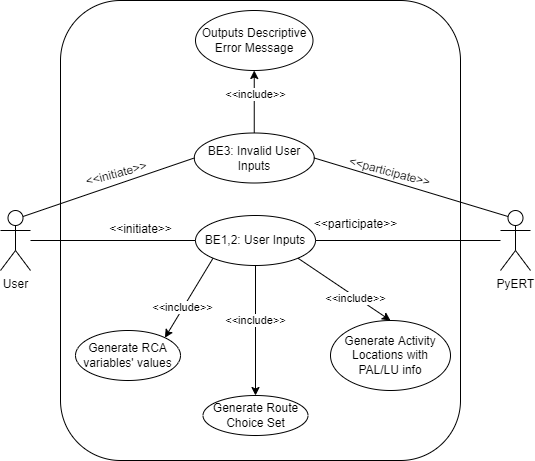

The diagram above was exported from draw.io. Its source (the exported page's mxGraphModel, read from the mxfile embedded in the PNG):
<mxGraphModel dx="1038" dy="617" grid="1" gridSize="10" guides="1" tooltips="1" connect="1" arrows="1" fold="1" page="1" pageScale="1" pageWidth="827" pageHeight="1169" math="0" shadow="0">
  <root>
    <mxCell id="0" />
    <mxCell id="1" parent="0" />
    <mxCell id="xvrUpJkXOJQLlYv4WS5g-1" value="" style="rounded=1;whiteSpace=wrap;html=1;" parent="1" vertex="1">
      <mxGeometry x="180" y="80" width="400" height="460" as="geometry" />
    </mxCell>
    <mxCell id="xvrUpJkXOJQLlYv4WS5g-2" value="User" style="shape=umlActor;verticalLabelPosition=bottom;verticalAlign=top;html=1;outlineConnect=0;" parent="1" vertex="1">
      <mxGeometry x="120" y="290" width="30" height="60" as="geometry" />
    </mxCell>
    <mxCell id="xvrUpJkXOJQLlYv4WS5g-3" value="PyERT" style="shape=umlActor;verticalLabelPosition=bottom;verticalAlign=top;html=1;outlineConnect=0;" parent="1" vertex="1">
      <mxGeometry x="620" y="290" width="30" height="60" as="geometry" />
    </mxCell>
    <mxCell id="hF6xGxG_pLhO_QortoSq-2" value="" style="edgeStyle=orthogonalEdgeStyle;rounded=0;orthogonalLoop=1;jettySize=auto;html=1;" parent="1" source="xvrUpJkXOJQLlYv4WS5g-4" target="hF6xGxG_pLhO_QortoSq-1" edge="1">
      <mxGeometry relative="1" as="geometry" />
    </mxCell>
    <mxCell id="hF6xGxG_pLhO_QortoSq-10" value="&amp;lt;&amp;lt;include&amp;gt;&amp;gt;" style="edgeLabel;html=1;align=center;verticalAlign=middle;resizable=0;points=[];" parent="hF6xGxG_pLhO_QortoSq-2" vertex="1" connectable="0">
      <mxGeometry x="-0.1754" y="-1" relative="1" as="geometry">
        <mxPoint as="offset" />
      </mxGeometry>
    </mxCell>
    <mxCell id="xvrUpJkXOJQLlYv4WS5g-4" value="BE1,2: User Inputs" style="ellipse;whiteSpace=wrap;html=1;" parent="1" vertex="1">
      <mxGeometry x="315" y="295" width="120" height="50" as="geometry" />
    </mxCell>
    <mxCell id="xvrUpJkXOJQLlYv4WS5g-8" value="&amp;lt;&amp;lt;initiate&amp;gt;&amp;gt;" style="text;html=1;align=center;" parent="1" vertex="1">
      <mxGeometry x="220" y="295" width="80" height="25" as="geometry" />
    </mxCell>
    <mxCell id="xvrUpJkXOJQLlYv4WS5g-11" value="&amp;lt;&amp;lt;participate&amp;gt;&amp;gt;" style="text;html=1;align=center;" parent="1" vertex="1">
      <mxGeometry x="435" y="290" width="80" height="25" as="geometry" />
    </mxCell>
    <mxCell id="xvrUpJkXOJQLlYv4WS5g-12" value="" style="endArrow=none;html=1;rounded=0;entryX=0;entryY=0.5;entryDx=0;entryDy=0;" parent="1" source="xvrUpJkXOJQLlYv4WS5g-2" target="xvrUpJkXOJQLlYv4WS5g-4" edge="1">
      <mxGeometry width="50" height="50" relative="1" as="geometry">
        <mxPoint x="390" y="340" as="sourcePoint" />
        <mxPoint x="440" y="290" as="targetPoint" />
      </mxGeometry>
    </mxCell>
    <mxCell id="xvrUpJkXOJQLlYv4WS5g-14" value="" style="endArrow=none;html=1;rounded=0;exitX=1;exitY=0.5;exitDx=0;exitDy=0;" parent="1" source="xvrUpJkXOJQLlYv4WS5g-4" target="xvrUpJkXOJQLlYv4WS5g-3" edge="1">
      <mxGeometry width="50" height="50" relative="1" as="geometry">
        <mxPoint x="390" y="340" as="sourcePoint" />
        <mxPoint x="440" y="290" as="targetPoint" />
      </mxGeometry>
    </mxCell>
    <mxCell id="hF6xGxG_pLhO_QortoSq-1" value="Generate Route Choice Set" style="ellipse;whiteSpace=wrap;html=1;" parent="1" vertex="1">
      <mxGeometry x="322.5" y="475" width="105" height="40" as="geometry" />
    </mxCell>
    <mxCell id="hF6xGxG_pLhO_QortoSq-3" value="Generate RCA variables' values" style="ellipse;whiteSpace=wrap;html=1;" parent="1" vertex="1">
      <mxGeometry x="195" y="410" width="105" height="50" as="geometry" />
    </mxCell>
    <mxCell id="hF6xGxG_pLhO_QortoSq-4" value="" style="endArrow=classic;html=1;rounded=0;entryX=1;entryY=0;entryDx=0;entryDy=0;exitX=0;exitY=1;exitDx=0;exitDy=0;" parent="1" source="xvrUpJkXOJQLlYv4WS5g-4" target="hF6xGxG_pLhO_QortoSq-3" edge="1">
      <mxGeometry width="50" height="50" relative="1" as="geometry">
        <mxPoint x="390" y="300" as="sourcePoint" />
        <mxPoint x="440" y="250" as="targetPoint" />
      </mxGeometry>
    </mxCell>
    <mxCell id="hF6xGxG_pLhO_QortoSq-9" value="&amp;lt;&amp;lt;include&amp;gt;&amp;gt;" style="edgeLabel;html=1;align=center;verticalAlign=middle;resizable=0;points=[];" parent="hF6xGxG_pLhO_QortoSq-4" vertex="1" connectable="0">
      <mxGeometry x="0.2474" y="-1" relative="1" as="geometry">
        <mxPoint as="offset" />
      </mxGeometry>
    </mxCell>
    <mxCell id="hF6xGxG_pLhO_QortoSq-13" value="Generate Activity Locations with PAL/LU info" style="ellipse;whiteSpace=wrap;html=1;" parent="1" vertex="1">
      <mxGeometry x="450" y="400" width="120" height="70" as="geometry" />
    </mxCell>
    <mxCell id="hF6xGxG_pLhO_QortoSq-14" value="" style="endArrow=classic;html=1;rounded=0;entryX=0.5;entryY=0;entryDx=0;entryDy=0;exitX=1;exitY=1;exitDx=0;exitDy=0;" parent="1" source="xvrUpJkXOJQLlYv4WS5g-4" target="hF6xGxG_pLhO_QortoSq-13" edge="1">
      <mxGeometry width="50" height="50" relative="1" as="geometry">
        <mxPoint x="342.57359312880703" y="347.6776695296637" as="sourcePoint" />
        <mxPoint x="294.4450606016819" y="427.2379516338068" as="targetPoint" />
      </mxGeometry>
    </mxCell>
    <mxCell id="hF6xGxG_pLhO_QortoSq-15" value="&amp;lt;&amp;lt;include&amp;gt;&amp;gt;" style="edgeLabel;html=1;align=center;verticalAlign=middle;resizable=0;points=[];" parent="hF6xGxG_pLhO_QortoSq-14" vertex="1" connectable="0">
      <mxGeometry x="0.2474" y="-1" relative="1" as="geometry">
        <mxPoint as="offset" />
      </mxGeometry>
    </mxCell>
    <mxCell id="ArBWDPBCfcC_zJf6HWA1-1" value="BE3: Invalid User Inputs" style="ellipse;whiteSpace=wrap;html=1;" vertex="1" parent="1">
      <mxGeometry x="313.75" y="212.5" width="120" height="50" as="geometry" />
    </mxCell>
    <mxCell id="ArBWDPBCfcC_zJf6HWA1-2" value="&amp;lt;&amp;lt;initiate&amp;gt;&amp;gt;" style="text;html=1;align=center;rotation=-15;" vertex="1" parent="1">
      <mxGeometry x="195" y="240" width="80" height="25" as="geometry" />
    </mxCell>
    <mxCell id="ArBWDPBCfcC_zJf6HWA1-3" value="&amp;lt;&amp;lt;participate&amp;gt;&amp;gt;" style="text;html=1;align=center;rotation=15;" vertex="1" parent="1">
      <mxGeometry x="470" y="237.5" width="80" height="25" as="geometry" />
    </mxCell>
    <mxCell id="ArBWDPBCfcC_zJf6HWA1-4" value="" style="endArrow=none;html=1;rounded=0;entryX=0;entryY=0.5;entryDx=0;entryDy=0;exitX=0.75;exitY=0.1;exitDx=0;exitDy=0;exitPerimeter=0;" edge="1" parent="1" target="ArBWDPBCfcC_zJf6HWA1-1" source="xvrUpJkXOJQLlYv4WS5g-2">
      <mxGeometry width="50" height="50" relative="1" as="geometry">
        <mxPoint x="160" y="250" as="sourcePoint" />
        <mxPoint x="450" y="220" as="targetPoint" />
      </mxGeometry>
    </mxCell>
    <mxCell id="ArBWDPBCfcC_zJf6HWA1-5" value="" style="endArrow=none;html=1;rounded=0;exitX=1;exitY=0.5;exitDx=0;exitDy=0;entryX=0.25;entryY=0.1;entryDx=0;entryDy=0;entryPerimeter=0;" edge="1" parent="1" source="ArBWDPBCfcC_zJf6HWA1-1" target="xvrUpJkXOJQLlYv4WS5g-3">
      <mxGeometry width="50" height="50" relative="1" as="geometry">
        <mxPoint x="400" y="270" as="sourcePoint" />
        <mxPoint x="630" y="250" as="targetPoint" />
      </mxGeometry>
    </mxCell>
    <mxCell id="ArBWDPBCfcC_zJf6HWA1-6" value="Outputs Descriptive Error Message" style="ellipse;whiteSpace=wrap;html=1;" vertex="1" parent="1">
      <mxGeometry x="315" y="90" width="117.5" height="60" as="geometry" />
    </mxCell>
    <mxCell id="ArBWDPBCfcC_zJf6HWA1-7" value="" style="endArrow=classic;html=1;rounded=0;entryX=0.5;entryY=1;entryDx=0;entryDy=0;exitX=0.5;exitY=0;exitDx=0;exitDy=0;" edge="1" parent="1" target="ArBWDPBCfcC_zJf6HWA1-6" source="ArBWDPBCfcC_zJf6HWA1-1">
      <mxGeometry width="50" height="50" relative="1" as="geometry">
        <mxPoint x="457.5" y="167.68" as="sourcePoint" />
        <mxPoint x="567.5" y="-60.00000000000001" as="targetPoint" />
      </mxGeometry>
    </mxCell>
    <mxCell id="ArBWDPBCfcC_zJf6HWA1-8" value="&amp;lt;&amp;lt;include&amp;gt;&amp;gt;" style="edgeLabel;html=1;align=center;verticalAlign=middle;resizable=0;points=[];" vertex="1" connectable="0" parent="ArBWDPBCfcC_zJf6HWA1-7">
      <mxGeometry x="0.2474" y="-1" relative="1" as="geometry">
        <mxPoint as="offset" />
      </mxGeometry>
    </mxCell>
  </root>
</mxGraphModel>